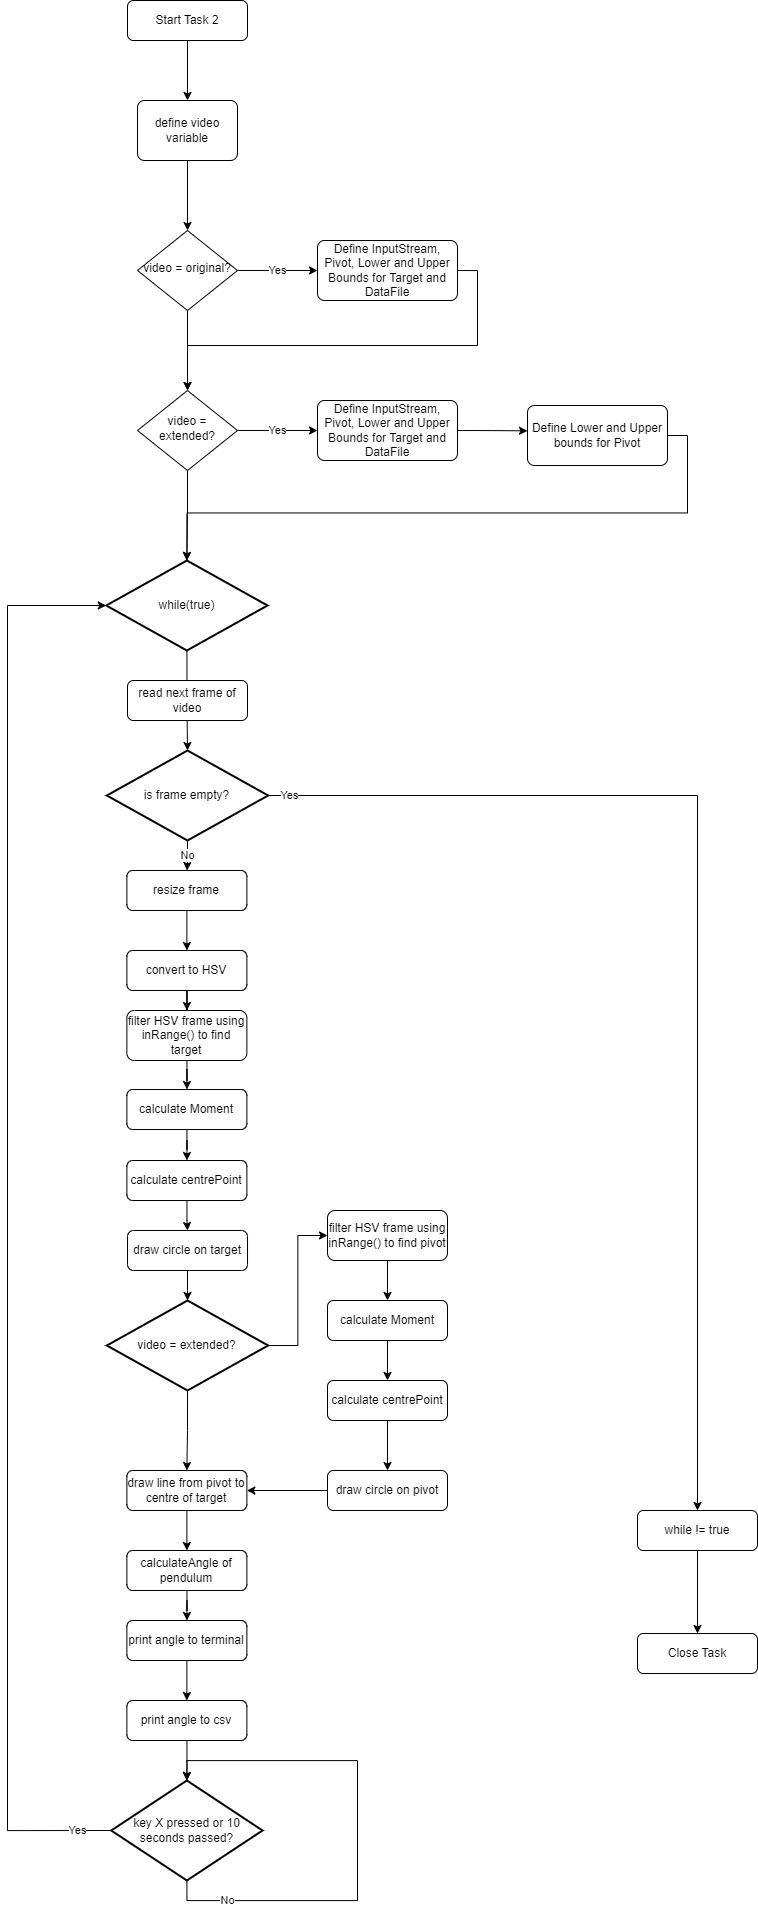

The diagram above was exported from draw.io. Its source (the exported page's mxGraphModel, read from the mxfile embedded in the PNG):
<mxGraphModel dx="1522" dy="1111" grid="1" gridSize="10" guides="1" tooltips="1" connect="1" arrows="1" fold="1" page="1" pageScale="1" pageWidth="827" pageHeight="1169" math="0" shadow="0">
  <root>
    <mxCell id="WIyWlLk6GJQsqaUBKTNV-0" />
    <mxCell id="WIyWlLk6GJQsqaUBKTNV-1" parent="WIyWlLk6GJQsqaUBKTNV-0" />
    <mxCell id="fMGh1ebXKq2zCnNf5n7x-43" style="edgeStyle=orthogonalEdgeStyle;rounded=0;orthogonalLoop=1;jettySize=auto;html=1;exitX=0.5;exitY=1;exitDx=0;exitDy=0;" edge="1" parent="WIyWlLk6GJQsqaUBKTNV-1" source="WIyWlLk6GJQsqaUBKTNV-3" target="fMGh1ebXKq2zCnNf5n7x-5">
      <mxGeometry relative="1" as="geometry" />
    </mxCell>
    <mxCell id="WIyWlLk6GJQsqaUBKTNV-3" value="Start Task 2" style="rounded=1;whiteSpace=wrap;html=1;fontSize=12;glass=0;strokeWidth=1;shadow=0;" parent="WIyWlLk6GJQsqaUBKTNV-1" vertex="1">
      <mxGeometry x="160" y="80" width="120" height="40" as="geometry" />
    </mxCell>
    <mxCell id="fMGh1ebXKq2zCnNf5n7x-48" value="Yes" style="edgeStyle=orthogonalEdgeStyle;rounded=0;orthogonalLoop=1;jettySize=auto;html=1;exitX=1;exitY=0.5;exitDx=0;exitDy=0;entryX=0;entryY=0.5;entryDx=0;entryDy=0;" edge="1" parent="WIyWlLk6GJQsqaUBKTNV-1" source="WIyWlLk6GJQsqaUBKTNV-6" target="fMGh1ebXKq2zCnNf5n7x-10">
      <mxGeometry relative="1" as="geometry" />
    </mxCell>
    <mxCell id="fMGh1ebXKq2zCnNf5n7x-82" style="edgeStyle=orthogonalEdgeStyle;rounded=0;orthogonalLoop=1;jettySize=auto;html=1;exitX=0.5;exitY=1;exitDx=0;exitDy=0;entryX=0.5;entryY=0;entryDx=0;entryDy=0;" edge="1" parent="WIyWlLk6GJQsqaUBKTNV-1" source="WIyWlLk6GJQsqaUBKTNV-6" target="fMGh1ebXKq2zCnNf5n7x-72">
      <mxGeometry relative="1" as="geometry" />
    </mxCell>
    <mxCell id="WIyWlLk6GJQsqaUBKTNV-6" value="video = original?" style="rhombus;whiteSpace=wrap;html=1;shadow=0;fontFamily=Helvetica;fontSize=12;align=center;strokeWidth=1;spacing=6;spacingTop=-4;" parent="WIyWlLk6GJQsqaUBKTNV-1" vertex="1">
      <mxGeometry x="170" y="310" width="100" height="80" as="geometry" />
    </mxCell>
    <mxCell id="WIyWlLk6GJQsqaUBKTNV-11" value="Close Task" style="rounded=1;whiteSpace=wrap;html=1;fontSize=12;glass=0;strokeWidth=1;shadow=0;" parent="WIyWlLk6GJQsqaUBKTNV-1" vertex="1">
      <mxGeometry x="670" y="1713" width="120" height="40" as="geometry" />
    </mxCell>
    <mxCell id="fMGh1ebXKq2zCnNf5n7x-46" value="" style="edgeStyle=orthogonalEdgeStyle;rounded=0;orthogonalLoop=1;jettySize=auto;html=1;" edge="1" parent="WIyWlLk6GJQsqaUBKTNV-1" source="fMGh1ebXKq2zCnNf5n7x-5" target="WIyWlLk6GJQsqaUBKTNV-6">
      <mxGeometry relative="1" as="geometry" />
    </mxCell>
    <mxCell id="fMGh1ebXKq2zCnNf5n7x-5" value="define video variable" style="rounded=1;whiteSpace=wrap;html=1;absoluteArcSize=1;arcSize=14;strokeWidth=1;" vertex="1" parent="WIyWlLk6GJQsqaUBKTNV-1">
      <mxGeometry x="170" y="180" width="100" height="60" as="geometry" />
    </mxCell>
    <mxCell id="fMGh1ebXKq2zCnNf5n7x-78" style="edgeStyle=orthogonalEdgeStyle;rounded=0;orthogonalLoop=1;jettySize=auto;html=1;exitX=1;exitY=0.5;exitDx=0;exitDy=0;entryX=0.5;entryY=0;entryDx=0;entryDy=0;" edge="1" parent="WIyWlLk6GJQsqaUBKTNV-1" source="fMGh1ebXKq2zCnNf5n7x-10" target="fMGh1ebXKq2zCnNf5n7x-72">
      <mxGeometry relative="1" as="geometry">
        <Array as="points">
          <mxPoint x="510" y="350" />
          <mxPoint x="510" y="425" />
          <mxPoint x="220" y="425" />
        </Array>
      </mxGeometry>
    </mxCell>
    <mxCell id="fMGh1ebXKq2zCnNf5n7x-10" value="Define InputStream, Pivot, Lower and Upper Bounds for Target and DataFile" style="rounded=1;whiteSpace=wrap;html=1;absoluteArcSize=1;arcSize=14;strokeWidth=1;" vertex="1" parent="WIyWlLk6GJQsqaUBKTNV-1">
      <mxGeometry x="350" y="320" width="140" height="60" as="geometry" />
    </mxCell>
    <mxCell id="fMGh1ebXKq2zCnNf5n7x-88" value="" style="edgeStyle=orthogonalEdgeStyle;rounded=0;orthogonalLoop=1;jettySize=auto;html=1;" edge="1" parent="WIyWlLk6GJQsqaUBKTNV-1" source="fMGh1ebXKq2zCnNf5n7x-21" target="fMGh1ebXKq2zCnNf5n7x-85">
      <mxGeometry relative="1" as="geometry" />
    </mxCell>
    <mxCell id="fMGh1ebXKq2zCnNf5n7x-21" value="while(true)" style="strokeWidth=2;html=1;shape=mxgraph.flowchart.decision;whiteSpace=wrap;direction=south;" vertex="1" parent="WIyWlLk6GJQsqaUBKTNV-1">
      <mxGeometry x="138.75" y="640" width="161.25" height="90" as="geometry" />
    </mxCell>
    <mxCell id="fMGh1ebXKq2zCnNf5n7x-60" value="read next frame of video" style="rounded=1;whiteSpace=wrap;html=1;fontSize=12;glass=0;strokeWidth=1;shadow=0;" vertex="1" parent="WIyWlLk6GJQsqaUBKTNV-1">
      <mxGeometry x="160" y="760" width="120" height="40" as="geometry" />
    </mxCell>
    <mxCell id="fMGh1ebXKq2zCnNf5n7x-142" value="Yes" style="edgeStyle=orthogonalEdgeStyle;rounded=0;orthogonalLoop=1;jettySize=auto;html=1;exitX=0.5;exitY=1;exitDx=0;exitDy=0;exitPerimeter=0;entryX=0.5;entryY=1;entryDx=0;entryDy=0;entryPerimeter=0;" edge="1" parent="WIyWlLk6GJQsqaUBKTNV-1" source="fMGh1ebXKq2zCnNf5n7x-66" target="fMGh1ebXKq2zCnNf5n7x-21">
      <mxGeometry x="-0.9527" relative="1" as="geometry">
        <Array as="points">
          <mxPoint x="40" y="1910" />
          <mxPoint x="40" y="685" />
        </Array>
        <mxPoint x="1" as="offset" />
      </mxGeometry>
    </mxCell>
    <mxCell id="fMGh1ebXKq2zCnNf5n7x-66" value="key X pressed or 10 seconds passed?" style="strokeWidth=2;html=1;shape=mxgraph.flowchart.decision;whiteSpace=wrap;direction=south;" vertex="1" parent="WIyWlLk6GJQsqaUBKTNV-1">
      <mxGeometry x="143.75" y="1860" width="151.25" height="100" as="geometry" />
    </mxCell>
    <mxCell id="fMGh1ebXKq2zCnNf5n7x-74" value="Yes" style="edgeStyle=orthogonalEdgeStyle;rounded=0;orthogonalLoop=1;jettySize=auto;html=1;exitX=1;exitY=0.5;exitDx=0;exitDy=0;entryX=0;entryY=0.5;entryDx=0;entryDy=0;" edge="1" parent="WIyWlLk6GJQsqaUBKTNV-1" source="fMGh1ebXKq2zCnNf5n7x-72" target="fMGh1ebXKq2zCnNf5n7x-73">
      <mxGeometry relative="1" as="geometry" />
    </mxCell>
    <mxCell id="fMGh1ebXKq2zCnNf5n7x-81" style="edgeStyle=orthogonalEdgeStyle;rounded=0;orthogonalLoop=1;jettySize=auto;html=1;exitX=0.5;exitY=1;exitDx=0;exitDy=0;entryX=0;entryY=0.5;entryDx=0;entryDy=0;entryPerimeter=0;" edge="1" parent="WIyWlLk6GJQsqaUBKTNV-1" source="fMGh1ebXKq2zCnNf5n7x-72" target="fMGh1ebXKq2zCnNf5n7x-21">
      <mxGeometry relative="1" as="geometry" />
    </mxCell>
    <mxCell id="fMGh1ebXKq2zCnNf5n7x-72" value="video = extended?" style="rhombus;whiteSpace=wrap;html=1;shadow=0;fontFamily=Helvetica;fontSize=12;align=center;strokeWidth=1;spacing=6;spacingTop=-4;" vertex="1" parent="WIyWlLk6GJQsqaUBKTNV-1">
      <mxGeometry x="170" y="470" width="100" height="80" as="geometry" />
    </mxCell>
    <mxCell id="fMGh1ebXKq2zCnNf5n7x-75" style="edgeStyle=orthogonalEdgeStyle;rounded=0;orthogonalLoop=1;jettySize=auto;html=1;exitX=1;exitY=0.5;exitDx=0;exitDy=0;" edge="1" parent="WIyWlLk6GJQsqaUBKTNV-1" source="fMGh1ebXKq2zCnNf5n7x-73">
      <mxGeometry relative="1" as="geometry">
        <mxPoint x="560" y="510.3333333333335" as="targetPoint" />
      </mxGeometry>
    </mxCell>
    <mxCell id="fMGh1ebXKq2zCnNf5n7x-73" value="Define InputStream, Pivot, Lower and Upper Bounds for Target and DataFile" style="rounded=1;whiteSpace=wrap;html=1;absoluteArcSize=1;arcSize=14;strokeWidth=1;" vertex="1" parent="WIyWlLk6GJQsqaUBKTNV-1">
      <mxGeometry x="350" y="480" width="140" height="60" as="geometry" />
    </mxCell>
    <mxCell id="fMGh1ebXKq2zCnNf5n7x-79" style="edgeStyle=orthogonalEdgeStyle;rounded=0;orthogonalLoop=1;jettySize=auto;html=1;exitX=1;exitY=0.5;exitDx=0;exitDy=0;entryX=0;entryY=0.5;entryDx=0;entryDy=0;entryPerimeter=0;" edge="1" parent="WIyWlLk6GJQsqaUBKTNV-1" source="fMGh1ebXKq2zCnNf5n7x-76" target="fMGh1ebXKq2zCnNf5n7x-21">
      <mxGeometry relative="1" as="geometry">
        <mxPoint x="220" y="630.0000000000002" as="targetPoint" />
      </mxGeometry>
    </mxCell>
    <mxCell id="fMGh1ebXKq2zCnNf5n7x-76" value="Define Lower and Upper bounds for Pivot" style="rounded=1;whiteSpace=wrap;html=1;absoluteArcSize=1;arcSize=14;strokeWidth=1;" vertex="1" parent="WIyWlLk6GJQsqaUBKTNV-1">
      <mxGeometry x="560" y="485" width="140" height="60" as="geometry" />
    </mxCell>
    <mxCell id="fMGh1ebXKq2zCnNf5n7x-90" value="No" style="edgeStyle=orthogonalEdgeStyle;rounded=0;orthogonalLoop=1;jettySize=auto;html=1;" edge="1" parent="WIyWlLk6GJQsqaUBKTNV-1" source="fMGh1ebXKq2zCnNf5n7x-85" target="fMGh1ebXKq2zCnNf5n7x-89">
      <mxGeometry relative="1" as="geometry" />
    </mxCell>
    <mxCell id="fMGh1ebXKq2zCnNf5n7x-145" style="edgeStyle=orthogonalEdgeStyle;rounded=0;orthogonalLoop=1;jettySize=auto;html=1;exitX=0.5;exitY=0;exitDx=0;exitDy=0;exitPerimeter=0;entryX=0.5;entryY=0;entryDx=0;entryDy=0;" edge="1" parent="WIyWlLk6GJQsqaUBKTNV-1" source="fMGh1ebXKq2zCnNf5n7x-85" target="fMGh1ebXKq2zCnNf5n7x-143">
      <mxGeometry relative="1" as="geometry" />
    </mxCell>
    <mxCell id="fMGh1ebXKq2zCnNf5n7x-151" value="Yes" style="edgeLabel;html=1;align=center;verticalAlign=middle;resizable=0;points=[];" vertex="1" connectable="0" parent="fMGh1ebXKq2zCnNf5n7x-145">
      <mxGeometry x="-0.9644" y="1" relative="1" as="geometry">
        <mxPoint as="offset" />
      </mxGeometry>
    </mxCell>
    <mxCell id="fMGh1ebXKq2zCnNf5n7x-85" value="is frame empty?" style="strokeWidth=2;html=1;shape=mxgraph.flowchart.decision;whiteSpace=wrap;direction=south;" vertex="1" parent="WIyWlLk6GJQsqaUBKTNV-1">
      <mxGeometry x="139.38" y="830" width="161.25" height="90" as="geometry" />
    </mxCell>
    <mxCell id="fMGh1ebXKq2zCnNf5n7x-92" value="" style="edgeStyle=orthogonalEdgeStyle;rounded=0;orthogonalLoop=1;jettySize=auto;html=1;" edge="1" parent="WIyWlLk6GJQsqaUBKTNV-1" source="fMGh1ebXKq2zCnNf5n7x-89" target="fMGh1ebXKq2zCnNf5n7x-91">
      <mxGeometry relative="1" as="geometry" />
    </mxCell>
    <mxCell id="fMGh1ebXKq2zCnNf5n7x-89" value="resize frame" style="rounded=1;whiteSpace=wrap;html=1;fontSize=12;glass=0;strokeWidth=1;shadow=0;" vertex="1" parent="WIyWlLk6GJQsqaUBKTNV-1">
      <mxGeometry x="159.38" y="950" width="120" height="40" as="geometry" />
    </mxCell>
    <mxCell id="fMGh1ebXKq2zCnNf5n7x-94" value="" style="edgeStyle=orthogonalEdgeStyle;rounded=0;orthogonalLoop=1;jettySize=auto;html=1;" edge="1" parent="WIyWlLk6GJQsqaUBKTNV-1" source="fMGh1ebXKq2zCnNf5n7x-91" target="fMGh1ebXKq2zCnNf5n7x-93">
      <mxGeometry relative="1" as="geometry" />
    </mxCell>
    <mxCell id="fMGh1ebXKq2zCnNf5n7x-91" value="convert to HSV" style="rounded=1;whiteSpace=wrap;html=1;fontSize=12;glass=0;strokeWidth=1;shadow=0;" vertex="1" parent="WIyWlLk6GJQsqaUBKTNV-1">
      <mxGeometry x="159.38" y="1030" width="120" height="40" as="geometry" />
    </mxCell>
    <mxCell id="fMGh1ebXKq2zCnNf5n7x-96" value="" style="edgeStyle=orthogonalEdgeStyle;rounded=0;orthogonalLoop=1;jettySize=auto;html=1;" edge="1" parent="WIyWlLk6GJQsqaUBKTNV-1" source="fMGh1ebXKq2zCnNf5n7x-93" target="fMGh1ebXKq2zCnNf5n7x-95">
      <mxGeometry relative="1" as="geometry" />
    </mxCell>
    <mxCell id="fMGh1ebXKq2zCnNf5n7x-93" value="filter HSV frame using inRange() to find target" style="rounded=1;whiteSpace=wrap;html=1;fontSize=12;glass=0;strokeWidth=1;shadow=0;" vertex="1" parent="WIyWlLk6GJQsqaUBKTNV-1">
      <mxGeometry x="159.37" y="1090" width="120" height="50" as="geometry" />
    </mxCell>
    <mxCell id="fMGh1ebXKq2zCnNf5n7x-100" value="" style="edgeStyle=orthogonalEdgeStyle;rounded=0;orthogonalLoop=1;jettySize=auto;html=1;" edge="1" parent="WIyWlLk6GJQsqaUBKTNV-1" source="fMGh1ebXKq2zCnNf5n7x-95" target="fMGh1ebXKq2zCnNf5n7x-99">
      <mxGeometry relative="1" as="geometry" />
    </mxCell>
    <mxCell id="fMGh1ebXKq2zCnNf5n7x-95" value="calculate Moment" style="rounded=1;whiteSpace=wrap;html=1;fontSize=12;glass=0;strokeWidth=1;shadow=0;" vertex="1" parent="WIyWlLk6GJQsqaUBKTNV-1">
      <mxGeometry x="159.37" y="1169" width="120" height="40" as="geometry" />
    </mxCell>
    <mxCell id="fMGh1ebXKq2zCnNf5n7x-104" value="" style="edgeStyle=orthogonalEdgeStyle;rounded=0;orthogonalLoop=1;jettySize=auto;html=1;" edge="1" parent="WIyWlLk6GJQsqaUBKTNV-1" source="fMGh1ebXKq2zCnNf5n7x-99" target="fMGh1ebXKq2zCnNf5n7x-103">
      <mxGeometry relative="1" as="geometry" />
    </mxCell>
    <mxCell id="fMGh1ebXKq2zCnNf5n7x-99" value="calculate centrePoint" style="rounded=1;whiteSpace=wrap;html=1;fontSize=12;glass=0;strokeWidth=1;shadow=0;" vertex="1" parent="WIyWlLk6GJQsqaUBKTNV-1">
      <mxGeometry x="159.37" y="1240" width="120" height="40" as="geometry" />
    </mxCell>
    <mxCell id="fMGh1ebXKq2zCnNf5n7x-108" style="edgeStyle=orthogonalEdgeStyle;rounded=0;orthogonalLoop=1;jettySize=auto;html=1;exitX=1;exitY=0.5;exitDx=0;exitDy=0;exitPerimeter=0;entryX=0.5;entryY=0;entryDx=0;entryDy=0;" edge="1" parent="WIyWlLk6GJQsqaUBKTNV-1" source="fMGh1ebXKq2zCnNf5n7x-101" target="fMGh1ebXKq2zCnNf5n7x-107">
      <mxGeometry relative="1" as="geometry" />
    </mxCell>
    <mxCell id="fMGh1ebXKq2zCnNf5n7x-123" style="edgeStyle=orthogonalEdgeStyle;rounded=0;orthogonalLoop=1;jettySize=auto;html=1;exitX=0.5;exitY=0;exitDx=0;exitDy=0;exitPerimeter=0;entryX=0;entryY=0.5;entryDx=0;entryDy=0;" edge="1" parent="WIyWlLk6GJQsqaUBKTNV-1" source="fMGh1ebXKq2zCnNf5n7x-101" target="fMGh1ebXKq2zCnNf5n7x-112">
      <mxGeometry relative="1" as="geometry" />
    </mxCell>
    <mxCell id="fMGh1ebXKq2zCnNf5n7x-101" value="video = extended?" style="strokeWidth=2;html=1;shape=mxgraph.flowchart.decision;whiteSpace=wrap;direction=south;" vertex="1" parent="WIyWlLk6GJQsqaUBKTNV-1">
      <mxGeometry x="139.38" y="1380" width="161.25" height="90" as="geometry" />
    </mxCell>
    <mxCell id="fMGh1ebXKq2zCnNf5n7x-106" value="" style="edgeStyle=orthogonalEdgeStyle;rounded=0;orthogonalLoop=1;jettySize=auto;html=1;" edge="1" parent="WIyWlLk6GJQsqaUBKTNV-1" source="fMGh1ebXKq2zCnNf5n7x-103" target="fMGh1ebXKq2zCnNf5n7x-101">
      <mxGeometry relative="1" as="geometry" />
    </mxCell>
    <mxCell id="fMGh1ebXKq2zCnNf5n7x-103" value="draw circle on target" style="rounded=1;whiteSpace=wrap;html=1;fontSize=12;glass=0;strokeWidth=1;shadow=0;" vertex="1" parent="WIyWlLk6GJQsqaUBKTNV-1">
      <mxGeometry x="160.01" y="1310" width="120" height="40" as="geometry" />
    </mxCell>
    <mxCell id="fMGh1ebXKq2zCnNf5n7x-128" value="" style="edgeStyle=orthogonalEdgeStyle;rounded=0;orthogonalLoop=1;jettySize=auto;html=1;" edge="1" parent="WIyWlLk6GJQsqaUBKTNV-1" source="fMGh1ebXKq2zCnNf5n7x-107" target="fMGh1ebXKq2zCnNf5n7x-111">
      <mxGeometry relative="1" as="geometry" />
    </mxCell>
    <mxCell id="fMGh1ebXKq2zCnNf5n7x-107" value="draw line from pivot to centre of target" style="rounded=1;whiteSpace=wrap;html=1;fontSize=12;glass=0;strokeWidth=1;shadow=0;" vertex="1" parent="WIyWlLk6GJQsqaUBKTNV-1">
      <mxGeometry x="159.37" y="1550" width="120" height="40" as="geometry" />
    </mxCell>
    <mxCell id="fMGh1ebXKq2zCnNf5n7x-137" value="" style="edgeStyle=orthogonalEdgeStyle;rounded=0;orthogonalLoop=1;jettySize=auto;html=1;" edge="1" parent="WIyWlLk6GJQsqaUBKTNV-1" source="fMGh1ebXKq2zCnNf5n7x-111" target="fMGh1ebXKq2zCnNf5n7x-129">
      <mxGeometry relative="1" as="geometry" />
    </mxCell>
    <mxCell id="fMGh1ebXKq2zCnNf5n7x-111" value="calculateAngle of pendulum" style="rounded=1;whiteSpace=wrap;html=1;fontSize=12;glass=0;strokeWidth=1;shadow=0;" vertex="1" parent="WIyWlLk6GJQsqaUBKTNV-1">
      <mxGeometry x="159.37" y="1630" width="120" height="40" as="geometry" />
    </mxCell>
    <mxCell id="fMGh1ebXKq2zCnNf5n7x-126" value="" style="edgeStyle=orthogonalEdgeStyle;rounded=0;orthogonalLoop=1;jettySize=auto;html=1;" edge="1" parent="WIyWlLk6GJQsqaUBKTNV-1" source="fMGh1ebXKq2zCnNf5n7x-112" target="fMGh1ebXKq2zCnNf5n7x-125">
      <mxGeometry relative="1" as="geometry" />
    </mxCell>
    <mxCell id="fMGh1ebXKq2zCnNf5n7x-112" value="filter HSV frame using inRange() to find pivot" style="rounded=1;whiteSpace=wrap;html=1;fontSize=12;glass=0;strokeWidth=1;shadow=0;" vertex="1" parent="WIyWlLk6GJQsqaUBKTNV-1">
      <mxGeometry x="360" y="1290" width="120" height="50" as="geometry" />
    </mxCell>
    <mxCell id="fMGh1ebXKq2zCnNf5n7x-118" value="" style="edgeStyle=orthogonalEdgeStyle;rounded=0;orthogonalLoop=1;jettySize=auto;html=1;" edge="1" parent="WIyWlLk6GJQsqaUBKTNV-1" source="fMGh1ebXKq2zCnNf5n7x-114" target="fMGh1ebXKq2zCnNf5n7x-115">
      <mxGeometry relative="1" as="geometry" />
    </mxCell>
    <mxCell id="fMGh1ebXKq2zCnNf5n7x-114" value="calculate centrePoint" style="rounded=1;whiteSpace=wrap;html=1;fontSize=12;glass=0;strokeWidth=1;shadow=0;" vertex="1" parent="WIyWlLk6GJQsqaUBKTNV-1">
      <mxGeometry x="360" y="1460" width="120" height="40" as="geometry" />
    </mxCell>
    <mxCell id="fMGh1ebXKq2zCnNf5n7x-122" style="edgeStyle=orthogonalEdgeStyle;rounded=0;orthogonalLoop=1;jettySize=auto;html=1;entryX=1;entryY=0.5;entryDx=0;entryDy=0;" edge="1" parent="WIyWlLk6GJQsqaUBKTNV-1" source="fMGh1ebXKq2zCnNf5n7x-115" target="fMGh1ebXKq2zCnNf5n7x-107">
      <mxGeometry relative="1" as="geometry">
        <Array as="points">
          <mxPoint x="430" y="1570" />
        </Array>
      </mxGeometry>
    </mxCell>
    <mxCell id="fMGh1ebXKq2zCnNf5n7x-115" value="draw circle on pivot" style="rounded=1;whiteSpace=wrap;html=1;fontSize=12;glass=0;strokeWidth=1;shadow=0;" vertex="1" parent="WIyWlLk6GJQsqaUBKTNV-1">
      <mxGeometry x="360" y="1550" width="120" height="40" as="geometry" />
    </mxCell>
    <mxCell id="fMGh1ebXKq2zCnNf5n7x-127" value="" style="edgeStyle=orthogonalEdgeStyle;rounded=0;orthogonalLoop=1;jettySize=auto;html=1;" edge="1" parent="WIyWlLk6GJQsqaUBKTNV-1" source="fMGh1ebXKq2zCnNf5n7x-125" target="fMGh1ebXKq2zCnNf5n7x-114">
      <mxGeometry relative="1" as="geometry" />
    </mxCell>
    <mxCell id="fMGh1ebXKq2zCnNf5n7x-125" value="calculate Moment" style="rounded=1;whiteSpace=wrap;html=1;fontSize=12;glass=0;strokeWidth=1;shadow=0;" vertex="1" parent="WIyWlLk6GJQsqaUBKTNV-1">
      <mxGeometry x="360" y="1380" width="120" height="40" as="geometry" />
    </mxCell>
    <mxCell id="fMGh1ebXKq2zCnNf5n7x-138" value="" style="edgeStyle=orthogonalEdgeStyle;rounded=0;orthogonalLoop=1;jettySize=auto;html=1;" edge="1" parent="WIyWlLk6GJQsqaUBKTNV-1" source="fMGh1ebXKq2zCnNf5n7x-129" target="fMGh1ebXKq2zCnNf5n7x-132">
      <mxGeometry relative="1" as="geometry" />
    </mxCell>
    <mxCell id="fMGh1ebXKq2zCnNf5n7x-129" value="print angle to terminal" style="rounded=1;whiteSpace=wrap;html=1;fontSize=12;glass=0;strokeWidth=1;shadow=0;" vertex="1" parent="WIyWlLk6GJQsqaUBKTNV-1">
      <mxGeometry x="159.37" y="1700" width="120" height="40" as="geometry" />
    </mxCell>
    <mxCell id="fMGh1ebXKq2zCnNf5n7x-139" value="" style="edgeStyle=orthogonalEdgeStyle;rounded=0;orthogonalLoop=1;jettySize=auto;html=1;" edge="1" parent="WIyWlLk6GJQsqaUBKTNV-1" source="fMGh1ebXKq2zCnNf5n7x-132" target="fMGh1ebXKq2zCnNf5n7x-66">
      <mxGeometry relative="1" as="geometry" />
    </mxCell>
    <mxCell id="fMGh1ebXKq2zCnNf5n7x-132" value="print angle to csv" style="rounded=1;whiteSpace=wrap;html=1;fontSize=12;glass=0;strokeWidth=1;shadow=0;" vertex="1" parent="WIyWlLk6GJQsqaUBKTNV-1">
      <mxGeometry x="159.37" y="1780" width="120" height="40" as="geometry" />
    </mxCell>
    <mxCell id="fMGh1ebXKq2zCnNf5n7x-147" style="edgeStyle=orthogonalEdgeStyle;rounded=0;orthogonalLoop=1;jettySize=auto;html=1;exitX=0.5;exitY=1;exitDx=0;exitDy=0;" edge="1" parent="WIyWlLk6GJQsqaUBKTNV-1" source="fMGh1ebXKq2zCnNf5n7x-143" target="WIyWlLk6GJQsqaUBKTNV-11">
      <mxGeometry relative="1" as="geometry" />
    </mxCell>
    <mxCell id="fMGh1ebXKq2zCnNf5n7x-143" value="while != true" style="rounded=1;whiteSpace=wrap;html=1;fontSize=12;glass=0;strokeWidth=1;shadow=0;" vertex="1" parent="WIyWlLk6GJQsqaUBKTNV-1">
      <mxGeometry x="670" y="1590" width="120" height="40" as="geometry" />
    </mxCell>
    <mxCell id="fMGh1ebXKq2zCnNf5n7x-148" style="edgeStyle=orthogonalEdgeStyle;rounded=0;orthogonalLoop=1;jettySize=auto;html=1;exitX=0.5;exitY=1;exitDx=0;exitDy=0;" edge="1" parent="WIyWlLk6GJQsqaUBKTNV-1" source="WIyWlLk6GJQsqaUBKTNV-11" target="WIyWlLk6GJQsqaUBKTNV-11">
      <mxGeometry relative="1" as="geometry" />
    </mxCell>
    <mxCell id="fMGh1ebXKq2zCnNf5n7x-150" value="No" style="edgeStyle=orthogonalEdgeStyle;rounded=0;orthogonalLoop=1;jettySize=auto;html=1;exitX=1;exitY=0.5;exitDx=0;exitDy=0;exitPerimeter=0;entryX=0;entryY=0.5;entryDx=0;entryDy=0;entryPerimeter=0;" edge="1" parent="WIyWlLk6GJQsqaUBKTNV-1" source="fMGh1ebXKq2zCnNf5n7x-66" target="fMGh1ebXKq2zCnNf5n7x-66">
      <mxGeometry x="-0.7673" relative="1" as="geometry">
        <Array as="points">
          <mxPoint x="219" y="1980" />
          <mxPoint x="390" y="1980" />
          <mxPoint x="390" y="1840" />
          <mxPoint x="219" y="1840" />
        </Array>
        <mxPoint x="1" as="offset" />
      </mxGeometry>
    </mxCell>
  </root>
</mxGraphModel>